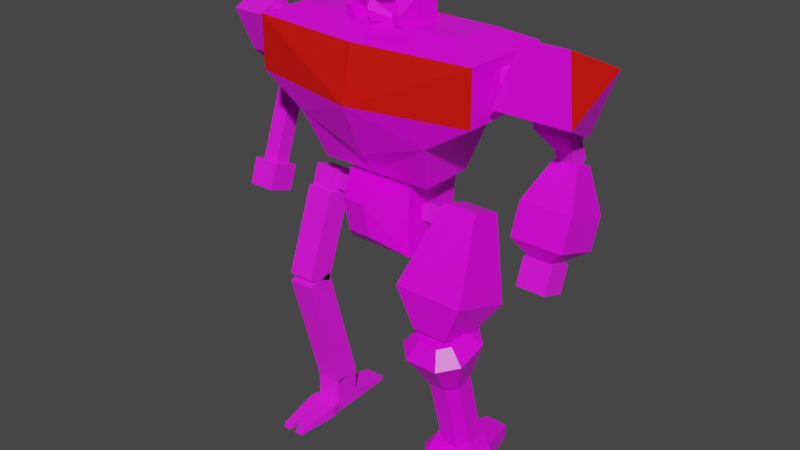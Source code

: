 # Source: mech2_shinra.blend  (saved by Blender 2.92.15; exported with 4.5.12 LTS)
import bpy
from mathutils import Matrix  # noqa: F401  (used for matrix-valued properties, if any)

bpy.ops.wm.read_factory_settings(use_empty=True)
scene = bpy.context.scene
scene.name = 'Scene'

# ---- collections
col_shinra = bpy.data.collections.new('Shinra'); scene.collection.children.link(col_shinra)
col_frame = bpy.data.collections.new('Frame'); scene.collection.children.link(col_frame)

# ---- images (referenced by path relative to the original .blend; pixels are not part of the script)
import os
ASSET_DIR = os.environ.get("B2B_ASSET_DIR", "")  # directory of the original .blend (textures are referenced by path, not embedded)
HERE = os.path.dirname(os.path.abspath(__file__))  # packed textures are extracted next to this script under _unpacked/

def load_image(name, relpath, width, height, colorspace="sRGB"):
    """Load a texture the original file referenced (path relative to the .blend, or extracted next to this script)."""
    p = next((c for c in (os.path.join(HERE, relpath), os.path.join(ASSET_DIR, relpath)) if relpath and os.path.exists(c)), "")
    if p:
        img = bpy.data.images.load(p, check_existing=True)
        img.name = name
    else:  # same state as the original file: an image datablock whose file is absent (Cycles renders it pink)
        img = bpy.data.images.new(name, width, height)
        img.source = "FILE"
        img.filepath = "//" + (relpath or name)
    img.colorspace_settings.name = colorspace
    return img
img_palette4_gradient_png = load_image('palette4_gradient.png', 'palette4_gradient.png', 1024, 1024, 'sRGB')
img_robotic_jpg = load_image('robotic.jpg', 'robotic.jpg', 1024, 1024, 'sRGB')

# ---- materials (node trees are filled in below, after node groups)
mat_mat_armlow = bpy.data.materials.new('mat_armlow')
mat_mat_armlow.alpha_threshold = 0.0
mat_mat_armlow.use_backface_culling = True
mat_mat_armlow.use_transparent_shadow = False
mat_mat_armlow.line_color = (0.0, 0.0, 0.0, 1.0)
mat_mat_armup = bpy.data.materials.new('mat_armup')
mat_mat_armup.alpha_threshold = 0.0
mat_mat_armup.use_backface_culling = True
mat_mat_armup.use_transparent_shadow = False
mat_mat_armup.line_color = (0.0, 0.0, 0.0, 1.0)
mat_teamcolor = bpy.data.materials.new('TeamColor')
mat_teamcolor.use_backface_culling = True
mat_teamcolor.use_transparent_shadow = False
mat_mat_foot = bpy.data.materials.new('mat_foot')
mat_mat_foot.alpha_threshold = 0.0
mat_mat_foot.use_backface_culling = True
mat_mat_foot.use_transparent_shadow = False
mat_mat_foot.line_color = (0.0, 0.0, 0.0, 1.0)
mat_mat_leglow = bpy.data.materials.new('mat_leglow')
mat_mat_leglow.alpha_threshold = 0.0
mat_mat_leglow.use_backface_culling = True
mat_mat_leglow.use_transparent_shadow = False
mat_mat_leglow.line_color = (0.0, 0.0, 0.0, 1.0)
mat_mat_legup = bpy.data.materials.new('mat_legup')
mat_mat_legup.alpha_threshold = 0.0
mat_mat_legup.use_backface_culling = True
mat_mat_legup.use_transparent_shadow = False
mat_mat_legup.line_color = (0.0, 0.0, 0.0, 1.0)
mat_mat_hip = bpy.data.materials.new('mat_hip')
mat_mat_hip.alpha_threshold = 0.0
mat_mat_hip.use_backface_culling = True
mat_mat_hip.use_transparent_shadow = False
mat_mat_hip.line_color = (0.0, 0.0, 0.0, 1.0)
mat_mat_torso = bpy.data.materials.new('mat_torso')
mat_mat_torso.alpha_threshold = 0.0
mat_mat_torso.use_backface_culling = True
mat_mat_torso.use_transparent_shadow = False
mat_mat_torso.line_color = (0.0, 0.0, 0.0, 1.0)
mat_mech_frame = bpy.data.materials.new('mech_frame')
mat_mech_frame.alpha_threshold = 0.0
mat_mech_frame.use_transparent_shadow = False
mat_mech_frame.line_color = (0.0, 0.0, 0.0, 1.0)

# ---- material node trees
mat_mat_armlow.use_nodes = True; mat_mat_armlow.node_tree.nodes.clear()
_N = mat_mat_armlow.node_tree.nodes; _L = mat_mat_armlow.node_tree.links
n0 = _N.new('ShaderNodeOutputMaterial'); n0.name = 'Material Output'; n0.location = (300, 300)
n1 = _N.new('ShaderNodeBsdfPrincipled'); n1.name = 'Principled BSDF'; n1.location = (10, 300)
n1.distribution = 'GGX'
n1.subsurface_method = 'BURLEY'
n1.inputs[2].default_value = 0.4
n1.inputs[3].default_value = 1.45
n1.inputs[27].default_value = (0.0, 0.0, 0.0, 1.0)
n1.inputs[28].default_value = 1.0
n2 = _N.new('ShaderNodeTexImage'); n2.name = 'Image Texture.001'; n2.location = (-254, 300)
n2.image = img_palette4_gradient_png
n2.interpolation = 'Closest'
_L.new(n1.outputs[0], n0.inputs[0])
_L.new(n2.outputs[0], n1.inputs[0])
n0.is_active_output = True
mat_mat_armup.use_nodes = True; mat_mat_armup.node_tree.nodes.clear()
_N = mat_mat_armup.node_tree.nodes; _L = mat_mat_armup.node_tree.links
n0 = _N.new('ShaderNodeOutputMaterial'); n0.name = 'Material Output'; n0.location = (300, 300)
n1 = _N.new('ShaderNodeBsdfPrincipled'); n1.name = 'Principled BSDF'; n1.location = (10, 300)
n1.distribution = 'GGX'
n1.subsurface_method = 'BURLEY'
n1.inputs[2].default_value = 0.4
n1.inputs[3].default_value = 1.45
n1.inputs[27].default_value = (0.0, 0.0, 0.0, 1.0)
n1.inputs[28].default_value = 1.0
n2 = _N.new('ShaderNodeTexImage'); n2.name = 'Image Texture.001'; n2.location = (-254, 300)
n2.image = img_palette4_gradient_png
n2.interpolation = 'Closest'
_L.new(n1.outputs[0], n0.inputs[0])
_L.new(n2.outputs[0], n1.inputs[0])
n0.is_active_output = True
mat_teamcolor.use_nodes = True; mat_teamcolor.node_tree.nodes.clear()
_N = mat_teamcolor.node_tree.nodes; _L = mat_teamcolor.node_tree.links
n0 = _N.new('ShaderNodeBsdfPrincipled'); n0.name = 'Principled BSDF'; n0.location = (10, 300)
n0.distribution = 'GGX'
n0.subsurface_method = 'BURLEY'
n0.inputs[0].default_value = (0.8, 0.004458, 0.0, 1.0)
n0.inputs[3].default_value = 1.45
n0.inputs[27].default_value = (0.0, 0.0, 0.0, 1.0)
n0.inputs[28].default_value = 1.0
n1 = _N.new('ShaderNodeOutputMaterial'); n1.name = 'Material Output'; n1.location = (300, 300)
_L.new(n0.outputs[0], n1.inputs[0])
n1.is_active_output = True
mat_mat_foot.use_nodes = True; mat_mat_foot.node_tree.nodes.clear()
_N = mat_mat_foot.node_tree.nodes; _L = mat_mat_foot.node_tree.links
n0 = _N.new('ShaderNodeOutputMaterial'); n0.name = 'Material Output'; n0.location = (300, 300)
n1 = _N.new('ShaderNodeBsdfPrincipled'); n1.name = 'Principled BSDF'; n1.location = (10, 300)
n1.distribution = 'GGX'
n1.subsurface_method = 'BURLEY'
n1.inputs[2].default_value = 0.4
n1.inputs[3].default_value = 1.45
n1.inputs[27].default_value = (0.0, 0.0, 0.0, 1.0)
n1.inputs[28].default_value = 1.0
n2 = _N.new('ShaderNodeTexImage'); n2.name = 'Image Texture.001'; n2.location = (-254, 300)
n2.image = img_palette4_gradient_png
n2.interpolation = 'Closest'
_L.new(n1.outputs[0], n0.inputs[0])
_L.new(n2.outputs[0], n1.inputs[0])
n0.is_active_output = True
mat_mat_leglow.use_nodes = True; mat_mat_leglow.node_tree.nodes.clear()
_N = mat_mat_leglow.node_tree.nodes; _L = mat_mat_leglow.node_tree.links
n0 = _N.new('ShaderNodeOutputMaterial'); n0.name = 'Material Output'; n0.location = (300, 300)
n1 = _N.new('ShaderNodeBsdfPrincipled'); n1.name = 'Principled BSDF'; n1.location = (10, 300)
n1.distribution = 'GGX'
n1.subsurface_method = 'BURLEY'
n1.inputs[2].default_value = 0.4
n1.inputs[3].default_value = 1.45
n1.inputs[27].default_value = (0.0, 0.0, 0.0, 1.0)
n1.inputs[28].default_value = 1.0
n2 = _N.new('ShaderNodeTexImage'); n2.name = 'Image Texture.001'; n2.location = (-254, 300)
n2.image = img_palette4_gradient_png
n2.interpolation = 'Closest'
_L.new(n1.outputs[0], n0.inputs[0])
_L.new(n2.outputs[0], n1.inputs[0])
n0.is_active_output = True
mat_mat_legup.use_nodes = True; mat_mat_legup.node_tree.nodes.clear()
_N = mat_mat_legup.node_tree.nodes; _L = mat_mat_legup.node_tree.links
n0 = _N.new('ShaderNodeOutputMaterial'); n0.name = 'Material Output'; n0.location = (300, 300)
n1 = _N.new('ShaderNodeBsdfPrincipled'); n1.name = 'Principled BSDF'; n1.location = (10, 300)
n1.distribution = 'GGX'
n1.subsurface_method = 'BURLEY'
n1.inputs[2].default_value = 0.4
n1.inputs[3].default_value = 1.45
n1.inputs[27].default_value = (0.0, 0.0, 0.0, 1.0)
n1.inputs[28].default_value = 1.0
n2 = _N.new('ShaderNodeTexImage'); n2.name = 'Image Texture.001'; n2.location = (-254, 300)
n2.image = img_palette4_gradient_png
n2.interpolation = 'Closest'
_L.new(n1.outputs[0], n0.inputs[0])
_L.new(n2.outputs[0], n1.inputs[0])
n0.is_active_output = True
mat_mat_hip.use_nodes = True; mat_mat_hip.node_tree.nodes.clear()
_N = mat_mat_hip.node_tree.nodes; _L = mat_mat_hip.node_tree.links
n0 = _N.new('ShaderNodeOutputMaterial'); n0.name = 'Material Output'; n0.location = (300, 300)
n1 = _N.new('ShaderNodeBsdfPrincipled'); n1.name = 'Principled BSDF'; n1.location = (10, 300)
n1.distribution = 'GGX'
n1.subsurface_method = 'BURLEY'
n1.inputs[2].default_value = 0.4
n1.inputs[3].default_value = 1.45
n1.inputs[27].default_value = (0.0, 0.0, 0.0, 1.0)
n1.inputs[28].default_value = 1.0
n2 = _N.new('ShaderNodeTexImage'); n2.name = 'Image Texture.001'; n2.location = (-254, 300)
n2.image = img_palette4_gradient_png
n2.interpolation = 'Closest'
_L.new(n1.outputs[0], n0.inputs[0])
_L.new(n2.outputs[0], n1.inputs[0])
n0.is_active_output = True
mat_mat_torso.use_nodes = True; mat_mat_torso.node_tree.nodes.clear()
_N = mat_mat_torso.node_tree.nodes; _L = mat_mat_torso.node_tree.links
n0 = _N.new('ShaderNodeOutputMaterial'); n0.name = 'Material Output'; n0.location = (300, 300)
n1 = _N.new('ShaderNodeBsdfPrincipled'); n1.name = 'Principled BSDF'; n1.location = (10, 300)
n1.distribution = 'GGX'
n1.subsurface_method = 'BURLEY'
n1.inputs[2].default_value = 0.4
n1.inputs[3].default_value = 1.45
n1.inputs[27].default_value = (0.0, 0.0, 0.0, 1.0)
n1.inputs[28].default_value = 1.0
n2 = _N.new('ShaderNodeTexImage'); n2.name = 'Image Texture.001'; n2.location = (-254, 300)
n2.image = img_palette4_gradient_png
n2.interpolation = 'Closest'
_L.new(n1.outputs[0], n0.inputs[0])
_L.new(n2.outputs[0], n1.inputs[0])
n0.is_active_output = True
mat_mech_frame.use_nodes = True; mat_mech_frame.node_tree.nodes.clear()
_N = mat_mech_frame.node_tree.nodes; _L = mat_mech_frame.node_tree.links
n0 = _N.new('ShaderNodeOutputMaterial'); n0.name = 'Material Output'; n0.location = (300, 300)
n1 = _N.new('ShaderNodeBsdfPrincipled'); n1.name = 'Principled BSDF'; n1.location = (10, 300)
n1.distribution = 'GGX'
n1.subsurface_method = 'BURLEY'
n1.inputs[2].default_value = 1.0
n1.inputs[3].default_value = 1.45
n1.inputs[27].default_value = (0.0, 0.0, 0.0, 1.0)
n1.inputs[28].default_value = 1.0
n2 = _N.new('ShaderNodeTexImage'); n2.name = 'Image Texture'; n2.location = (-352, 270)
n2.image = img_robotic_jpg
_L.new(n1.outputs[0], n0.inputs[0])
_L.new(n2.outputs[0], n1.inputs[0])
n0.is_active_output = True

# ---- world
world_world = bpy.data.worlds.new('World'); scene.world = world_world
world_world.use_nodes = True; world_world.node_tree.nodes.clear()
_N = world_world.node_tree.nodes; _L = world_world.node_tree.links
n0 = _N.new('ShaderNodeOutputWorld'); n0.name = 'World Output'; n0.location = (300, 300)
n1 = _N.new('ShaderNodeBackground'); n1.name = 'Background'; n1.location = (10, 300)
n1.inputs[0].default_value = (0.05088, 0.05088, 0.05088, 1.0)
_L.new(n1.outputs[0], n0.inputs[0])
n0.is_active_output = True
world_world.color = (0.05088, 0.05088, 0.05088)
world_world.use_sun_shadow = False
world_world.sun_shadow_jitter_overblur = 0.0

# ---- meshes
me_cube_007 = bpy.data.meshes.new('Cube.007')
me_cube_007.from_pydata([(-0.04936, -0.1733, -0.3283), (-0.1074, -0.2065, -0.2616), (-0.04937, -0.0802, -0.3606), (-0.1075, -0.0004603, -0.3331), (0.05162, -0.1732, -0.3282), (0.1109, -0.2065, -0.2614), (0.05161, -0.08017, -0.3605), (0.1109, -0.000394, -0.3329), (-0.1072, -0.1562, -0.1307), (-0.1073, 0.04988, -0.2022), (0.1111, -0.1561, -0.1304), (0.1111, 0.04995, -0.2019), (-0.04744, -0.04186, 0.007635), (-0.04745, 0.04727, -0.02329), (0.05072, -0.04183, 0.007748), (0.05071, 0.0473, -0.02318)], [], [(0, 1, 3, 2), (2, 3, 7, 6), (6, 7, 5, 4), (4, 5, 1, 0), (2, 6, 4, 0), (5, 7, 11, 10), (9, 8, 12, 13), (3, 1, 8, 9), (1, 5, 10, 8), (7, 3, 9, 11), (15, 13, 12, 14), (8, 10, 14, 12), (11, 9, 13, 15), (10, 11, 15, 14)])
_uv = me_cube_007.uv_layers.new(name='UVMap')
_uv.uv.foreach_set('vector', [0.6387, 0.4958, 0.5705, 0.4028, 0.8366, 0.394, 0.7588, 0.4918, 0.203, 0.1278, 0.2741, 0.2306, 0.0076, 0.2313, 0.07978, 0.1281, 0.4777, 0.01158, 0.5553, 0.1107, 0.2893, 0.1019, 0.3575, 0.0076, 0.7648, 0.5113, 0.837, 0.6025, 0.5705, 0.6018, 0.6416, 0.511, 0.203, 0.1278, 0.07978, 0.1281, 0.07945, 0.00792, 0.2027, 0.0076, 0.2893, 0.1019, 0.5553, 0.1107, 0.5553, 0.2818, 0.2893, 0.273, 0.8366, 0.2228, 0.5705, 0.2316, 0.6397, 0.01141, 0.7548, 0.0076, 0.8366, 0.394, 0.5705, 0.4028, 0.5705, 0.2316, 0.8366, 0.2228, 0.5705, 0.6018, 0.837, 0.6025, 0.837, 0.7737, 0.5705, 0.773, 0.0076, 0.2313, 0.2741, 0.2306, 0.2741, 0.4018, 0.0076, 0.4025, 0.08164, 0.6205, 0.2014, 0.6202, 0.2017, 0.7353, 0.08191, 0.7356, 0.5705, 0.773, 0.837, 0.7737, 0.763, 0.9924, 0.6432, 0.9921, 0.0076, 0.4025, 0.2741, 0.4018, 0.2014, 0.6202, 0.08164, 0.6205, 0.2893, 0.273, 0.5553, 0.2818, 0.4736, 0.4971, 0.3585, 0.4933])
me_cube_007.materials.append(mat_mat_armlow)
me_cube_007.use_remesh_fix_poles = True
me_cube_007.use_remesh_preserve_attributes = False
me_cube_007.use_mirror_vertex_groups = False
me_cube_007.update()
me_cube_008 = bpy.data.meshes.new('Cube.008')
me_cube_008.from_pydata([(-0.09704, 0.08905, -0.1925), (-0.1599, -0.1381, -0.08166), (-0.1598, 0.1511, 0.05545), (0.095, 0.08846, -0.1911), (0.1602, -0.1391, -0.07941), (0.1603, 0.1501, 0.0577), (-0.09461, -0.07642, 0.1672), (0.09743, -0.07701, 0.1685)], [], [(0, 1, 2), (0, 2, 5, 3), (3, 5, 4), (3, 4, 1, 0), (1, 4, 7, 6), (5, 2, 6, 7), (4, 5, 7), (2, 1, 6)])
me_cube_008.polygons.foreach_set('material_index', [0, 0, 0, 0, 0, 0, 1, 0])
_uv = me_cube_008.uv_layers.new(name='UVMap')
_uv.uv.foreach_set('vector', [0.9912, 0.4271, 0.6722, 0.3437, 0.9912, 0.09383, 0.008772, 0.08628, 0.3329, 0.008772, 0.3329, 0.4141, 0.008772, 0.3295, 0.6709, 0.8629, 0.6722, 0.528, 0.9912, 0.7779, 0.008772, 0.5161, 0.3293, 0.4316, 0.3293, 0.8369, 0.008772, 0.7593, 0.3293, 0.8369, 0.3293, 0.4316, 0.6534, 0.5091, 0.6534, 0.7523, 0.3329, 0.4141, 0.3329, 0.008772, 0.6534, 0.09321, 0.6534, 0.3364, 0.9912, 0.7779, 0.6722, 0.528, 0.9912, 0.4446, 0.9912, 0.09383, 0.6722, 0.3437, 0.6709, 0.008772])
me_cube_008.materials.append(mat_mat_armup)
me_cube_008.materials.append(mat_teamcolor)
me_cube_008.use_remesh_fix_poles = True
me_cube_008.use_remesh_preserve_attributes = False
me_cube_008.use_mirror_vertex_groups = False
me_cube_008.update()
me_cube_009 = bpy.data.meshes.new('Cube.009')
me_cube_009.from_pydata([(0.05069, 0.27, -0.1113), (0.05069, 0.27, -0.1747), (0.1007, 0.06573, -0.07465), (0.1007, 0.06573, -0.1747), (-0.04931, 0.27, -0.1113), (-0.04931, 0.27, -0.1747), (-0.09931, 0.06573, -0.07465), (-0.09931, 0.06573, -0.1747), (0.1007, -0.06427, -0.07465), (0.1007, -0.06427, -0.1747), (-0.09931, -0.06427, -0.07465), (-0.09931, -0.06427, -0.1747), (0.05069, -0.3243, -0.1113), (0.05069, -0.3243, -0.1747), (-0.04931, -0.3243, -0.1113), (-0.04931, -0.3243, -0.1747), (0.1507, 0.04623, -0.1113), (0.1507, 0.04623, -0.1747), (0.1507, -0.04477, -0.1113), (0.1507, -0.04477, -0.1747), (-0.1493, 0.04623, -0.1113), (-0.1493, 0.04623, -0.1747), (-0.1493, -0.04477, -0.1113), (-0.1493, -0.04477, -0.1747), (0.07569, 0.0667, -0.01465), (-0.07431, 0.0667, -0.01465), (0.07569, -0.05147, -0.01465), (-0.07431, -0.05147, -0.01465)], [], [(5, 1, 3, 7), (5, 4, 0, 1), (7, 6, 4, 5), (6, 7, 21, 20), (0, 4, 6, 2), (1, 0, 2, 3), (9, 8, 12, 13), (6, 10, 27, 25), (7, 3, 9, 11), (9, 3, 17, 19), (13, 12, 14, 15), (11, 9, 13, 15), (10, 11, 15, 14), (8, 10, 14, 12), (17, 16, 18, 19), (8, 9, 19, 18), (2, 8, 18, 16), (3, 2, 16, 17), (20, 21, 23, 22), (10, 6, 20, 22), (7, 11, 23, 21), (11, 10, 22, 23), (24, 25, 27, 26), (2, 6, 25, 24), (8, 2, 24, 26), (10, 8, 26, 27)])
_uv = me_cube_009.uv_layers.new(name='UVMap')
_uv.uv.foreach_set('vector', [0.2441, 0.7066, 0.1267, 0.7066, 0.06809, 0.467, 0.3027, 0.467, 0.4389, 0.9906, 0.4389, 0.9163, 0.5562, 0.9163, 0.5562, 0.9906, 0.7511, 0.2562, 0.6337, 0.2562, 0.6768, 0.009433, 0.7511, 0.009433, 0.6337, 0.2562, 0.7511, 0.2562, 0.7511, 0.3191, 0.6768, 0.3191, 0.5562, 0.9163, 0.4389, 0.9163, 0.3802, 0.6728, 0.6149, 0.6728, 0.7699, 0.009433, 0.8442, 0.009433, 0.8872, 0.2562, 0.7699, 0.2562, 0.7699, 0.4888, 0.8872, 0.4888, 0.8442, 0.7994, 0.7699, 0.7994, 0.25, 0.878, 0.25, 0.7255, 0.3263, 0.7405, 0.3263, 0.8791, 0.3027, 0.467, 0.06809, 0.467, 0.06809, 0.3145, 0.3027, 0.3145, 0.06809, 0.3145, 0.06809, 0.467, 0.009433, 0.4441, 0.009433, 0.3373, 0.5562, 0.009433, 0.5562, 0.08373, 0.4389, 0.08373, 0.4389, 0.009433, 0.3027, 0.3145, 0.06809, 0.3145, 0.1267, 0.009433, 0.2441, 0.009433, 0.6337, 0.4888, 0.7511, 0.4888, 0.7511, 0.7994, 0.6768, 0.7994, 0.6149, 0.3918, 0.3802, 0.3918, 0.4389, 0.08373, 0.5562, 0.08373, 0.7699, 0.3191, 0.8442, 0.3191, 0.8442, 0.4259, 0.7699, 0.4259, 0.8872, 0.4888, 0.7699, 0.4888, 0.7699, 0.4259, 0.8442, 0.4259, 0.08569, 0.878, 0.08569, 0.7255, 0.1584, 0.7484, 0.1584, 0.8551, 0.7699, 0.2562, 0.8872, 0.2562, 0.8442, 0.3191, 0.7699, 0.3191, 0.6768, 0.3191, 0.7511, 0.3191, 0.7511, 0.4259, 0.6768, 0.4259, 0.25, 0.7255, 0.25, 0.878, 0.1773, 0.8551, 0.1773, 0.7484, 0.3027, 0.467, 0.3027, 0.3145, 0.3614, 0.3373, 0.3614, 0.4441, 0.7511, 0.4888, 0.6337, 0.4888, 0.6768, 0.4259, 0.7511, 0.4259, 0.5856, 0.6024, 0.4096, 0.6024, 0.4096, 0.4638, 0.5856, 0.4638, 0.6149, 0.6728, 0.3802, 0.6728, 0.4096, 0.6024, 0.5856, 0.6024, 0.08569, 0.7255, 0.08569, 0.878, 0.009433, 0.8791, 0.009433, 0.7405, 0.3802, 0.3918, 0.6149, 0.3918, 0.5856, 0.4638, 0.4096, 0.4638])
me_cube_009.materials.append(mat_mat_foot)
me_cube_009.use_remesh_fix_poles = True
me_cube_009.use_remesh_preserve_attributes = False
me_cube_009.use_mirror_vertex_groups = False
me_cube_009.update()
me_plane_001 = bpy.data.meshes.new('Plane.001')
me_plane_001.from_pydata([(-0.07631, 0.02224, -0.2422), (0.03919, -0.01495, -0.2521), (-0.03781, 0.1338, -0.2123), (0.07769, 0.09662, -0.2222), (-0.07631, 0.09662, -0.2222), (-0.03781, -0.01495, -0.2521), (0.07769, 0.02224, -0.2422), (0.03919, 0.1338, -0.2123), (-0.07631, 0.1119, -0.5767), (0.03919, 0.0747, -0.5867), (-0.03781, 0.2234, -0.5468), (0.07769, 0.1863, -0.5568), (-0.07631, 0.1863, -0.5568), (-0.03781, 0.0747, -0.5867), (0.07769, 0.1119, -0.5767), (0.03919, 0.2234, -0.5468), (-0.1423, -0.05669, -0.07511), (0.07219, -0.1258, -0.09361), (-0.07081, 0.1505, -0.01959), (0.1437, 0.08144, -0.03809), (-0.1423, 0.08144, -0.03809), (-0.07081, -0.1258, -0.09361), (0.1437, -0.05669, -0.07511), (0.07219, 0.1505, -0.01959), (-0.08511, -0.04491, -0.008565), (0.04359, -0.08635, -0.01967), (-0.04221, 0.0794, 0.02475), (0.08649, 0.03796, 0.01364), (-0.08511, 0.03796, 0.01364), (-0.04221, -0.08635, -0.01967), (0.08649, -0.04491, -0.008565), (0.04359, 0.0794, 0.02475)], [], [(3, 11, 15, 7), (6, 14, 11, 3), (3, 19, 22, 6), (4, 12, 8, 0), (13, 8, 12, 10, 15, 11, 14, 9), (0, 8, 13, 5), (7, 15, 10, 2), (5, 13, 9, 1), (1, 9, 14, 6), (2, 10, 12, 4), (16, 24, 28, 20), (0, 16, 20, 4), (7, 23, 19, 3), (5, 21, 16, 0), (2, 18, 23, 7), (1, 17, 21, 5), (6, 22, 17, 1), (4, 20, 18, 2), (29, 25, 30, 27, 31, 26, 28, 24), (23, 31, 27, 19), (21, 29, 24, 16), (18, 26, 31, 23), (17, 25, 29, 21), (22, 30, 25, 17), (20, 28, 26, 18), (19, 27, 30, 22)])
_uv = me_plane_001.uv_layers.new(name='UVMap')
_uv.uv.foreach_set('vector', [0.2491, 0.9233, 0.543, 0.9233, 0.543, 0.9695, 0.2491, 0.9695, 0.2459, 0.1815, 0.5398, 0.1815, 0.5398, 0.2468, 0.2459, 0.2468, 0.2459, 0.2468, 0.08181, 0.2748, 0.08181, 0.1535, 0.2459, 0.1815, 0.2459, 0.3243, 0.5398, 0.3243, 0.5398, 0.3896, 0.2459, 0.3896, 0.6919, 0.2179, 0.6592, 0.2505, 0.5939, 0.2505, 0.5612, 0.2179, 0.5612, 0.1526, 0.5939, 0.1199, 0.6592, 0.1199, 0.6919, 0.1526, 0.2491, 0.6016, 0.543, 0.6016, 0.543, 0.6478, 0.2491, 0.6478, 0.2459, 0.467, 0.5398, 0.467, 0.5398, 0.5323, 0.2459, 0.5323, 0.2459, 0.03872, 0.5398, 0.03872, 0.5398, 0.104, 0.2459, 0.104, 0.3046, 0.8622, 0.01072, 0.8622, 0.01072, 0.8161, 0.3046, 0.8161, 0.3046, 0.755, 0.01072, 0.755, 0.01072, 0.7088, 0.3046, 0.7088, 0.08181, 0.4176, 0.01072, 0.3933, 0.01072, 0.3205, 0.08181, 0.2963, 0.2459, 0.3896, 0.08181, 0.4176, 0.08181, 0.2963, 0.2459, 0.3243, 0.2491, 0.9695, 0.08385, 0.9893, 0.08385, 0.9035, 0.2491, 0.9233, 0.2491, 0.6478, 0.08385, 0.6676, 0.08385, 0.5818, 0.2491, 0.6016, 0.2459, 0.5323, 0.08181, 0.5603, 0.08181, 0.439, 0.2459, 0.467, 0.2459, 0.104, 0.08181, 0.132, 0.08181, 0.01072, 0.2459, 0.03872, 0.3046, 0.8161, 0.4699, 0.7963, 0.4699, 0.882, 0.3046, 0.8622, 0.3046, 0.7088, 0.4699, 0.689, 0.4699, 0.7748, 0.3046, 0.755, 0.5976, 0.272, 0.6704, 0.272, 0.7068, 0.3084, 0.7068, 0.3812, 0.6704, 0.4176, 0.5976, 0.4176, 0.5612, 0.3812, 0.5612, 0.3084, 0.08385, 0.9893, 0.01072, 0.9721, 0.01072, 0.9206, 0.08385, 0.9035, 0.08385, 0.6676, 0.01072, 0.6504, 0.01072, 0.5989, 0.08385, 0.5818, 0.08181, 0.5603, 0.01072, 0.5361, 0.01072, 0.4633, 0.08181, 0.439, 0.08181, 0.132, 0.01072, 0.1078, 0.01072, 0.03499, 0.08181, 0.01072, 0.4699, 0.7963, 0.543, 0.8134, 0.543, 0.8649, 0.4699, 0.882, 0.4699, 0.689, 0.543, 0.7062, 0.543, 0.7577, 0.4699, 0.7748, 0.08181, 0.2748, 0.01072, 0.2505, 0.01072, 0.1778, 0.08181, 0.1535])
me_plane_001.materials.append(mat_mat_leglow)
me_plane_001.use_remesh_fix_poles = True
me_plane_001.use_remesh_preserve_attributes = False
me_plane_001.use_mirror_vertex_groups = False
me_plane_001.update()
me_cube_010 = bpy.data.meshes.new('Cube.010')
me_cube_010.from_pydata([(0.07569, 0.09415, 0.04394), (0.07569, -0.0468, 0.09525), (-0.07431, 0.09415, 0.04394), (-0.07431, -0.0468, 0.09525), (-0.1493, -0.2374, -0.2092), (-0.1493, 0.04449, -0.3118), (0.1507, -0.2374, -0.2092), (0.1507, 0.04449, -0.3118), (0.07569, -0.08028, -0.4353), (0.07569, -0.2212, -0.384), (-0.07431, -0.08028, -0.4353), (-0.07431, -0.2212, -0.384)], [], [(5, 4, 3, 2), (7, 5, 2, 0), (6, 7, 0, 1), (4, 6, 1, 3), (10, 5, 7, 8), (0, 2, 3, 1), (11, 4, 5, 10), (10, 8, 9, 11), (9, 6, 4, 11), (8, 7, 6, 9)])
_uv = me_cube_010.uv_layers.new(name='UVMap')
_uv.uv.foreach_set('vector', [0.3332, 0.5823, 0.3332, 0.8541, 0.007712, 0.7862, 0.007712, 0.6502, 0.4691, 0.007712, 0.4691, 0.2796, 0.1436, 0.2116, 0.1436, 0.07568, 0.8332, 0.295, 0.8332, 0.5668, 0.5077, 0.4989, 0.5077, 0.363, 0.3332, 0.295, 0.3332, 0.5668, 0.007712, 0.4989, 0.007712, 0.363, 0.6282, 0.2116, 0.4691, 0.2796, 0.4691, 0.007712, 0.6282, 0.07568, 0.1436, 0.07568, 0.1436, 0.2116, 0.007712, 0.2116, 0.007712, 0.07568, 0.4923, 0.7862, 0.3332, 0.8541, 0.3332, 0.5823, 0.4923, 0.6502, 0.6282, 0.2116, 0.6282, 0.07568, 0.7641, 0.07568, 0.7641, 0.2116, 0.4923, 0.4989, 0.3332, 0.5668, 0.3332, 0.295, 0.4923, 0.363, 0.9923, 0.4989, 0.8332, 0.5668, 0.8332, 0.295, 0.9923, 0.363])
me_cube_010.materials.append(mat_mat_legup)
me_cube_010.use_remesh_fix_poles = True
me_cube_010.use_remesh_preserve_attributes = False
me_cube_010.use_mirror_vertex_groups = False
me_cube_010.update()
me_mech_002 = bpy.data.meshes.new('Mech.002')
me_mech_002.from_pydata([(0.5, 0.6667, 0.4492), (0.5167, 0.5, -0.5508), (0.5, -0.3333, 0.4492), (0.5, -0.3333, -0.5508), (0.3167, 0.7667, 0.2492), (0.325, 0.7, -0.1508), (0.1667, -0.8333, 0.2992), (0.1667, -0.7333, -0.2008), (-0.5, 0.6667, 0.4492), (-0.5167, 0.5, -0.5508), (-0.5, -0.3333, 0.4492), (-0.5, -0.3333, -0.5508), (-0.3167, 0.7667, 0.2492), (-0.325, 0.7, -0.1508), (-0.1667, -0.8333, 0.2992), (-0.1667, -0.7333, -0.2008)], [], [(8, 10, 2, 0), (1, 0, 2, 3), (3, 11, 9, 1), (7, 15, 11, 3), (5, 13, 12, 4), (4, 12, 8, 0), (15, 7, 6, 14), (0, 1, 5, 4), (10, 14, 6, 2), (3, 2, 6, 7), (9, 11, 10, 8), (8, 12, 13, 9), (11, 15, 14, 10), (9, 13, 5, 1)])
_uv = me_mech_002.uv_layers.new(name='UVMap')
_uv.uv.foreach_set('vector', [0.5037, 0.4959, 0.2578, 0.4959, 0.2578, 0.25, 0.5037, 0.25, 0.4628, 0.004029, 0.5037, 0.25, 0.2578, 0.25, 0.2578, 0.004063, 0.2528, 0.9877, 0.2578, 0.7419, 0.4628, 0.7419, 0.4576, 0.996, 0.1238, 0.9031, 0.1254, 0.8212, 0.2578, 0.7419, 0.2528, 0.9877, 0.6585, 0.293, 0.6585, 0.4529, 0.5587, 0.4508, 0.5587, 0.2951, 0.5587, 0.2951, 0.5587, 0.4508, 0.5037, 0.4959, 0.5037, 0.25, 0.004029, 0.4139, 0.004029, 0.332, 0.1294, 0.332, 0.1294, 0.4139, 0.5037, 0.25, 0.4628, 0.004029, 0.5351, 0.09931, 0.5519, 0.1976, 0.2578, 0.4959, 0.1294, 0.4139, 0.1294, 0.332, 0.2578, 0.25, 0.2578, 0.004063, 0.2578, 0.25, 0.1098, 0.214, 0.1297, 0.09016, 0.4628, 0.7419, 0.2578, 0.7419, 0.2578, 0.4959, 0.5037, 0.4959, 0.5037, 0.4959, 0.5519, 0.5483, 0.5351, 0.6466, 0.4628, 0.7419, 0.2578, 0.7419, 0.1297, 0.6558, 0.1098, 0.532, 0.2578, 0.4959, 0.4628, 0.7419, 0.5718, 0.7912, 0.5685, 0.9511, 0.4576, 0.996])
me_mech_002.materials.append(mat_mat_hip)
me_mech_002.use_remesh_preserve_volume = False
me_mech_002.use_remesh_preserve_attributes = False
me_mech_002.use_mirror_vertex_groups = False
me_mech_002.update()
me_cube_011 = bpy.data.meshes.new('Cube.011')
me_cube_011.from_pydata([(0.3, -0.2, 0.1901), (0.5, -0.2, 0.5401), (0.3, 0.2, 0.1901), (0.5, 0.2, 0.5401), (0.25, -0.12, -0.009904), (0.25, 0.12, -0.009904), (0.375, -0.1, 0.5901), (0.375, 0.1, 0.5901), (0.5, 0.2, 0.3151), (0.5, -0.2, 0.3151), (0.1512, -0.04785, 0.5884), (0.05123, -0.09804, 0.7885), (0.1512, -0.06804, 0.6885), (0.09243, -0.1228, 0.5876), (0.1512, 0.05215, 0.5884), (0.05123, 0.05215, 0.7884), (0.08081, -0.08807, 0.6885), (0.1512, 0.05215, 0.6884), (0.04623, 0.152, 0.6885), (0.04623, 0.152, 0.5885), (0.08081, -0.06789, 0.5884), (0.09482, -0.1332, 0.6294), (0.13, -0.1332, 0.6294), (0.02123, -0.169, 0.7385), (0.1276, -0.1228, 0.5876), (0.06123, -0.157, 0.6985), (-0.3, -0.2, 0.1901), (-0.5, -0.2, 0.5401), (-0.3, 0.2, 0.1901), (-0.5, 0.2, 0.5401), (0.0, 0.2, 0.0901), (0.0, 0.25, 0.5401), (0.0, -0.2, 0.0901), (0.0, -0.25, 0.5401), (-0.25, -0.12, -0.009904), (-0.25, 0.12, -0.009904), (0.0, 0.12, -0.009904), (0.0, -0.12, -0.009904), (-0.375, -0.1, 0.5901), (-0.375, 0.1, 0.5901), (0.0, 0.1, 0.5901), (0.0, -0.1, 0.5901), (-0.5, 0.2, 0.3151), (-0.5, -0.2, 0.3151), (0.0, -0.3, 0.3112), (-0.1512, -0.04785, 0.5884), (-0.05123, -0.09804, 0.7885), (-0.1512, -0.06804, 0.6885), (-0.09243, -0.1228, 0.5876), (-0.1512, 0.05215, 0.5884), (0.0, -0.1581, 0.6385), (-0.05123, 0.05215, 0.7884), (-0.08081, -0.08807, 0.6885), (-0.1512, 0.05215, 0.6884), (-0.04623, 0.152, 0.6885), (-0.04623, 0.152, 0.5885), (-0.08081, -0.06789, 0.5884), (-0.09482, -0.1332, 0.6294), (-0.13, -0.1332, 0.6294), (-0.02123, -0.169, 0.7385), (-0.1276, -0.1228, 0.5876), (-0.06123, -0.157, 0.6985), (0.0, -0.1381, 0.5885), (0.0, -0.1381, 0.6785)], [], [(30, 31, 3, 8, 2), (8, 3, 1, 9), (0, 32, 37, 4), (33, 1, 6, 41), (0, 9, 44, 32), (36, 5, 4, 37), (30, 2, 5, 36), (2, 0, 4, 5), (7, 40, 41, 6), (1, 3, 7, 6), (3, 31, 40, 7), (2, 8, 9, 0), (44, 9, 1, 33), (62, 20, 16, 63, 50), (13, 24, 22, 21), (16, 21, 22, 12), (10, 14, 17, 12), (12, 17, 15, 11), (15, 17, 18), (18, 17, 14, 19), (46, 11, 15, 51), (18, 54, 51, 15), (19, 55, 54, 18), (11, 23, 25, 12), (52, 61, 47), (12, 25, 16), (20, 13, 21, 16), (12, 22, 24, 10), (11, 46, 59, 23), (30, 28, 42, 29, 31), (42, 43, 27, 29), (26, 34, 37, 32), (33, 41, 38, 27), (26, 32, 44, 43), (36, 37, 34, 35), (30, 36, 35, 28), (28, 35, 34, 26), (39, 38, 41, 40), (27, 38, 39, 29), (29, 39, 40, 31), (28, 26, 43, 42), (44, 33, 27, 43), (62, 50, 63, 52, 56), (48, 57, 58, 60), (52, 47, 58, 57), (45, 47, 53, 49), (63, 16, 25), (47, 46, 51, 53), (51, 54, 53), (54, 55, 49, 53), (46, 47, 61, 59), (63, 25, 61), (61, 52, 63), (56, 52, 57, 48), (47, 45, 60, 58), (23, 59, 61, 25)])
me_cube_011.polygons.foreach_set('material_index', [0, 0, 0, 0, 0, 0, 0, 0, 0, 0, 1, 0, 1, 0, 0, 0, 0, 0, 0, 0, 1, 1, 1, 0, 0, 0, 0, 0, 1, 0, 0, 0, 0, 0, 0, 0, 0, 0, 0, 1, 0, 1, 0, 0, 0, 0, 0, 0, 0, 0, 0, 0, 0, 0, 0, 0])
_uv = me_cube_011.uv_layers.new(name='UVMap')
_uv.uv.foreach_set('vector', [0.7949, 0.2744, 0.5669, 0.2729, 0.552, 0.01514, 0.673, 0.01007, 0.7447, 0.1148, 0.4245, 0.7648, 0.3077, 0.7648, 0.3077, 0.5572, 0.4245, 0.5572, 0.1309, 0.1136, 0.07662, 0.2698, 0.01007, 0.2693, 0.01486, 0.1367, 0.3099, 0.2713, 0.324, 0.01533, 0.3853, 0.07942, 0.3878, 0.2718, 0.1309, 0.1136, 0.2035, 0.01034, 0.1949, 0.2705, 0.07662, 0.2698, 0.862, 0.2748, 0.8613, 0.1416, 0.9899, 0.1416, 0.9899, 0.2756, 0.7949, 0.2744, 0.7447, 0.1148, 0.8613, 0.1416, 0.862, 0.2748, 0.5469, 0.7648, 0.5469, 0.5572, 0.6539, 0.5987, 0.6539, 0.7233, 0.4904, 0.07992, 0.488, 0.2724, 0.3878, 0.2718, 0.3853, 0.07942, 0.3077, 0.5572, 0.3077, 0.7648, 0.2378, 0.7129, 0.2378, 0.6091, 0.552, 0.01514, 0.5669, 0.2729, 0.488, 0.2724, 0.4904, 0.07992, 0.5469, 0.7648, 0.4245, 0.7648, 0.4245, 0.5572, 0.5469, 0.5572, 0.1949, 0.2705, 0.2035, 0.01034, 0.324, 0.01533, 0.3099, 0.2713, 0.7611, 0.6795, 0.7475, 0.6256, 0.8001, 0.6193, 0.8092, 0.668, 0.7891, 0.6795, 0.7492, 0.5965, 0.747, 0.5784, 0.7691, 0.5744, 0.7713, 0.5926, 0.8105, 0.5951, 0.7713, 0.5926, 0.7691, 0.5744, 0.8128, 0.5572, 0.726, 0.603, 0.726, 0.6549, 0.6741, 0.6549, 0.6741, 0.5925, 0.8329, 0.8935, 0.8329, 0.8311, 0.9063, 0.8312, 0.9063, 0.9091, 0.9063, 0.8312, 0.8329, 0.8311, 0.8715, 0.7666, 0.6741, 0.7301, 0.6741, 0.6549, 0.726, 0.6549, 0.726, 0.7301, 0.3891, 0.7902, 0.3891, 0.8433, 0.3111, 0.8433, 0.3111, 0.7902, 0.2378, 0.8407, 0.2378, 0.7928, 0.3111, 0.7902, 0.3111, 0.8433, 0.726, 0.7301, 0.726, 0.7781, 0.6741, 0.7781, 0.6741, 0.7301, 0.9063, 0.9091, 0.8969, 0.9559, 0.8675, 0.9496, 0.8329, 0.8935, 0.5111, 0.8223, 0.476, 0.8355, 0.5183, 0.785, 0.5183, 0.9496, 0.476, 0.8991, 0.5111, 0.9123, 0.7475, 0.6256, 0.7492, 0.5965, 0.7713, 0.5926, 0.8001, 0.6193, 0.6741, 0.5925, 0.705, 0.5572, 0.7269, 0.5622, 0.726, 0.603, 0.3891, 0.8433, 0.3891, 0.7902, 0.4342, 0.8057, 0.4342, 0.8278, 0.7949, 0.2744, 0.7426, 0.4333, 0.6696, 0.5371, 0.5487, 0.5304, 0.5669, 0.2729, 0.01007, 0.7866, 0.2177, 0.7866, 0.2177, 0.9034, 0.01007, 0.9034, 0.1289, 0.4267, 0.01317, 0.402, 0.01007, 0.2693, 0.07662, 0.2698, 0.3099, 0.2713, 0.3878, 0.2718, 0.3828, 0.4641, 0.3208, 0.5274, 0.1289, 0.4267, 0.07662, 0.2698, 0.1949, 0.2705, 0.2002, 0.5308, 0.862, 0.2748, 0.9899, 0.2756, 0.9882, 0.4096, 0.8596, 0.408, 0.7949, 0.2744, 0.862, 0.2748, 0.8596, 0.408, 0.7426, 0.4333, 0.01007, 0.6642, 0.0516, 0.5572, 0.1762, 0.5572, 0.2177, 0.6642, 0.488, 0.4649, 0.3828, 0.4641, 0.3878, 0.2718, 0.488, 0.2724, 0.2177, 0.9034, 0.1658, 0.9733, 0.06198, 0.9733, 0.01007, 0.9034, 0.5487, 0.5304, 0.488, 0.4649, 0.488, 0.2724, 0.5669, 0.2729, 0.01007, 0.6642, 0.2177, 0.6642, 0.2177, 0.7866, 0.01007, 0.7866, 0.1949, 0.2705, 0.3099, 0.2713, 0.3208, 0.5274, 0.2002, 0.5308, 0.7611, 0.6795, 0.7891, 0.6795, 0.8092, 0.691, 0.8001, 0.7397, 0.7475, 0.7334, 0.7492, 0.7625, 0.7713, 0.7664, 0.7691, 0.7846, 0.747, 0.7806, 0.8105, 0.7639, 0.8128, 0.8018, 0.7691, 0.7846, 0.7713, 0.7664, 0.726, 0.9052, 0.6741, 0.9157, 0.6741, 0.8533, 0.726, 0.8533, 0.4903, 0.8673, 0.5111, 0.9123, 0.476, 0.8991, 0.8329, 0.6196, 0.9063, 0.6039, 0.9063, 0.6819, 0.8329, 0.6819, 0.9063, 0.6819, 0.8715, 0.7465, 0.8329, 0.6819, 0.6741, 0.7781, 0.726, 0.7781, 0.726, 0.8533, 0.6741, 0.8533, 0.9063, 0.6039, 0.8329, 0.6196, 0.8675, 0.5634, 0.8969, 0.5572, 0.4903, 0.8673, 0.476, 0.8991, 0.476, 0.8355, 0.476, 0.8355, 0.5111, 0.8223, 0.4903, 0.8673, 0.7475, 0.7334, 0.8001, 0.7397, 0.7713, 0.7664, 0.7492, 0.7625, 0.6741, 0.9157, 0.726, 0.9052, 0.7269, 0.946, 0.705, 0.951, 0.4342, 0.8278, 0.4342, 0.8057, 0.4558, 0.785, 0.4558, 0.8485])
me_cube_011.materials.append(mat_mat_torso)
me_cube_011.materials.append(mat_teamcolor)
me_cube_011.use_remesh_fix_poles = True
me_cube_011.use_remesh_preserve_attributes = False
me_cube_011.use_mirror_vertex_groups = False
me_cube_011.update()
me_frame = bpy.data.meshes.new('Frame')
me_frame.from_pydata([(0.6617, 0.05456, 1.09), (0.6617, -0.01474, 1.115), (0.7355, 0.05456, 1.09), (0.7355, -0.01474, 1.115), (0.6375, 0.03753, 0.9723), (0.6375, -0.07735, 1.014), (0.7597, 0.03753, 0.9723), (0.7597, -0.07735, 1.014), (0.6258, -0.0352, 1.679), (0.6258, 0.09671, 1.74), (0.7714, -0.0352, 1.679), (0.7714, 0.09671, 1.74), (0.6258, 0.001707, 1.6), (0.6258, 0.1336, 1.661), (0.7714, 0.001707, 1.6), (0.7714, 0.1336, 1.661), (0.6622, 0.08389, 1.51), (0.6622, 0.1498, 1.54), (0.735, 0.08389, 1.51), (0.735, 0.1498, 1.54), (0.735, 0.1868, 1.461), (0.735, 0.1208, 1.43), (0.6622, 0.1868, 1.461), (0.6622, 0.1208, 1.43), (0.3008, 0.02329, 1.164), (0.3008, 0.02329, 1.106), (0.3008, -0.02329, 1.164), (0.3008, -0.02329, 1.106), (0.04851, 0.03881, 1.184), (0.04851, 0.03881, 1.087), (0.04851, -0.03881, 1.184), (0.04851, -0.03881, 1.087), (0.04851, -0.02329, 1.106), (0.04851, -0.02329, 1.164), (0.04851, 0.02329, 1.106), (0.04851, 0.02329, 1.164), (0.6307, -0.02911, 1.747), (0.6307, -0.02911, 1.805), (0.6307, 0.02911, 1.747), (0.6307, 0.02911, 1.805), (0.3008, -0.06218, 1.106), (0.3008, -0.029, 1.197), (0.3008, 0.029, 1.073), (0.3008, 0.06218, 1.164), (0.3978, -0.06218, 1.106), (0.3978, -0.029, 1.197), (0.3978, 0.029, 1.073), (0.3978, 0.06218, 1.164), (0.2911, -0.0713, 1.11), (0.2911, 0.03811, 1.07), (0.4075, -0.0713, 1.11), (0.4075, 0.03811, 1.07), (0.2911, -0.204, 0.7449), (0.2911, -0.09463, 0.705), (0.4075, -0.204, 0.7449), (0.4075, -0.09463, 0.705), (0.6258, -0.08987, 1.796), (0.6258, 0.04203, 1.858), (0.7714, -0.08987, 1.796), (0.7714, 0.04203, 1.858), (0.6375, 0.07735, 1.082), (0.6375, -0.03753, 1.124), (0.7597, 0.07735, 1.082), (0.7597, -0.03753, 1.124), (0.6617, 0.1818, 1.44), (0.6617, 0.1125, 1.465), (0.7355, 0.1818, 1.44), (0.7355, 0.1125, 1.465), (0.294, -0.2028, 0.7106), (0.294, -0.09592, 0.7393), (0.4046, -0.2028, 0.7106), (0.4046, -0.09592, 0.7393), (0.294, -0.05208, 0.1483), (0.294, 0.05477, 0.1769), (0.4046, -0.05208, 0.1483), (0.4046, 0.05477, 0.1769), (0.2911, -0.05688, 0.1617), (0.2911, 0.05956, 0.1617), (0.4075, -0.05688, 0.1617), (0.4075, 0.05956, 0.1617), (0.2911, -0.05688, -2.98e-08), (0.2911, 0.05956, 2.98e-08), (0.4075, -0.05688, -2.98e-08), (0.4075, 0.05956, 2.98e-08), (0.2911, -0.05688, 0.05234), (0.4075, -0.05688, 0.05234), (0.4075, 0.05956, 0.05234), (0.2911, 0.05956, 0.05234), (0.3959, 0.2631, 1.192e-07), (0.3027, 0.2631, 1.192e-07), (0.3959, 0.2566, 0.01617), (0.3027, 0.2566, 0.01617), (0.2794, -0.1033, -2.98e-08), (0.4192, -0.1033, -2.98e-08), (0.2794, -0.1033, 0.05234), (0.4192, -0.1033, 0.05234), (0.2969, -0.2992, -1.192e-07), (0.4017, -0.2992, -1.192e-07), (0.2969, -0.2927, 0.01617), (0.4017, -0.2927, 0.01617), (0.3493, -0.1033, -2.98e-08), (0.3493, -0.1033, 0.05234), (0.3318, -0.2992, -1.192e-07), (0.3318, -0.2927, 0.01617), (0.3668, -0.2927, 0.01617), (0.3668, -0.2992, -1.192e-07), (-0.6617, 0.05456, 1.09), (-0.6617, -0.01474, 1.115), (-0.7355, 0.05456, 1.09), (-0.7355, -0.01474, 1.115), (-0.6375, 0.03753, 0.9723), (-0.6375, -0.07735, 1.014), (-0.7597, 0.03753, 0.9723), (-0.7597, -0.07735, 1.014), (-0.6258, -0.0352, 1.679), (-0.6258, 0.09671, 1.74), (-0.7714, -0.0352, 1.679), (-0.7714, 0.09671, 1.74), (-0.6258, 0.001707, 1.6), (-0.6258, 0.1336, 1.661), (-0.7714, 0.001707, 1.6), (-0.7714, 0.1336, 1.661), (-0.6622, 0.08389, 1.51), (-0.6622, 0.1498, 1.54), (-0.735, 0.08389, 1.51), (-0.735, 0.1498, 1.54), (-0.735, 0.1868, 1.461), (-0.735, 0.1208, 1.43), (-0.6622, 0.1868, 1.461), (-0.6622, 0.1208, 1.43), (-0.3008, 0.02329, 1.164), (-0.3008, 0.02329, 1.106), (-0.3008, -0.02329, 1.164), (-0.3008, -0.02329, 1.106), (0.0, 0.03881, 1.184), (0.0, 0.03881, 1.087), (0.0, -0.03881, 1.087), (0.0, -0.03881, 1.184), (-0.04851, 0.03881, 1.184), (-0.04851, 0.03881, 1.087), (-0.04851, -0.03881, 1.184), (-0.04851, -0.03881, 1.087), (-0.04851, -0.02329, 1.106), (-0.04851, -0.02329, 1.164), (-0.04851, 0.02329, 1.106), (-0.04851, 0.02329, 1.164), (-0.6307, -0.02911, 1.747), (-0.6307, -0.02911, 1.805), (-0.6307, 0.02911, 1.747), (-0.6307, 0.02911, 1.805), (0.0, 0.02911, 1.747), (0.0, 0.02911, 1.805), (0.0, -0.02911, 1.747), (0.0, -0.02911, 1.805), (-0.3008, -0.06218, 1.106), (-0.3008, -0.029, 1.197), (-0.3008, 0.029, 1.073), (-0.3008, 0.06218, 1.164), (-0.3978, -0.06218, 1.106), (-0.3978, -0.029, 1.197), (-0.3978, 0.029, 1.073), (-0.3978, 0.06218, 1.164), (-0.2911, -0.0713, 1.11), (-0.2911, 0.03811, 1.07), (-0.4075, -0.0713, 1.11), (-0.4075, 0.03811, 1.07), (-0.2911, -0.204, 0.7449), (-0.2911, -0.09463, 0.705), (-0.4075, -0.204, 0.7449), (-0.4075, -0.09463, 0.705), (-0.6258, -0.08987, 1.796), (-0.6258, 0.04203, 1.858), (-0.7714, -0.08987, 1.796), (-0.7714, 0.04203, 1.858), (-0.6375, 0.07735, 1.082), (-0.6375, -0.03753, 1.124), (-0.7597, 0.07735, 1.082), (-0.7597, -0.03753, 1.124), (-0.6617, 0.1818, 1.44), (-0.6617, 0.1125, 1.465), (-0.7355, 0.1818, 1.44), (-0.7355, 0.1125, 1.465), (-0.2911, -0.2056, 0.7099), (-0.2911, -0.0931, 0.74), (-0.4075, -0.2056, 0.7099), (-0.4075, -0.0931, 0.74), (-0.2911, -0.05489, 0.1475), (-0.2911, 0.05758, 0.1777), (-0.4075, -0.05489, 0.1475), (-0.4075, 0.05758, 0.1777), (-0.2911, -0.05688, 0.1617), (-0.2911, 0.05956, 0.1617), (-0.4075, -0.05688, 0.1617), (-0.4075, 0.05956, 0.1617), (-0.2911, -0.05688, -2.98e-08), (-0.2911, 0.05956, 2.98e-08), (-0.4075, -0.05688, -2.98e-08), (-0.4075, 0.05956, 2.98e-08), (-0.2911, -0.05688, 0.05234), (-0.4075, -0.05688, 0.05234), (-0.4075, 0.05956, 0.05234), (-0.2911, 0.05956, 0.05234), (-0.3959, 0.2631, 1.192e-07), (-0.3027, 0.2631, 1.192e-07), (-0.3959, 0.2566, 0.01617), (-0.3027, 0.2566, 0.01617), (-0.2794, -0.1033, -2.98e-08), (-0.4192, -0.1033, -2.98e-08), (-0.2794, -0.1033, 0.05234), (-0.4192, -0.1033, 0.05234), (-0.2969, -0.2992, -1.192e-07), (-0.4017, -0.2992, -1.192e-07), (-0.2969, -0.2927, 0.01617), (-0.4017, -0.2927, 0.01617), (-0.3493, -0.1033, -2.98e-08), (-0.3493, -0.1033, 0.05234), (-0.3318, -0.2992, -1.192e-07), (-0.3318, -0.2927, 0.01617), (-0.3668, -0.2927, 0.01617), (-0.3668, -0.2992, -1.192e-07)], [], [(1, 3, 67, 65), (5, 4, 6, 7), (63, 61, 5, 7), (62, 63, 7, 6), (60, 62, 6, 4), (61, 60, 4, 5), (10, 11, 59, 58), (10, 8, 12, 14), (15, 14, 18, 19), (9, 11, 15, 13), (11, 10, 14, 15), (8, 9, 13, 12), (12, 13, 17, 16), (14, 12, 16, 18), (13, 15, 19, 17), (17, 19, 20, 22), (18, 16, 23, 21), (19, 18, 21, 20), (16, 17, 22, 23), (34, 35, 24, 25), (135, 29, 31, 136), (25, 24, 26, 27), (28, 134, 137, 30), (33, 32, 27, 26), (31, 30, 137, 136), (32, 34, 25, 27), (135, 134, 28, 29), (29, 28, 30, 31), (35, 33, 26, 24), (34, 32, 33, 35), (150, 151, 39, 38), (38, 39, 37, 36), (150, 38, 36, 152), (39, 151, 153, 37), (36, 37, 153, 152), (40, 41, 43, 42), (42, 43, 47, 46), (46, 47, 45, 44), (44, 45, 41, 40), (42, 46, 44, 40), (47, 43, 41, 45), (49, 48, 50, 51), (53, 55, 54, 52), (51, 50, 54, 55), (48, 49, 53, 52), (50, 48, 52, 54), (49, 51, 55, 53), (57, 56, 58, 59), (9, 8, 56, 57), (8, 10, 58, 56), (11, 9, 57, 59), (1, 0, 60, 61), (2, 3, 63, 62), (0, 2, 62, 60), (3, 1, 61, 63), (65, 67, 66, 64), (3, 2, 66, 67), (2, 0, 64, 66), (0, 1, 65, 64), (69, 68, 70, 71), (73, 75, 74, 72), (71, 70, 74, 75), (68, 69, 73, 72), (70, 68, 72, 74), (69, 71, 75, 73), (77, 76, 78, 79), (81, 83, 82, 80), (85, 84, 94, 101, 95), (86, 83, 88, 90), (79, 78, 85, 82, 83, 86), (76, 77, 87, 81, 80, 84), (78, 76, 84, 85), (77, 79, 86, 87), (91, 90, 88, 89), (87, 86, 90, 91), (83, 81, 89, 88), (81, 87, 91, 89), (93, 95, 99, 97), (84, 80, 92, 94), (82, 85, 95, 93), (80, 82, 93, 100, 92), (103, 98, 96, 102), (100, 93, 97, 105), (101, 94, 98, 103), (94, 92, 96, 98), (95, 101, 104, 99), (92, 100, 102, 96), (99, 104, 105, 97), (103, 102, 100, 101), (105, 104, 101, 100), (107, 179, 181, 109), (111, 113, 112, 110), (177, 113, 111, 175), (176, 112, 113, 177), (174, 110, 112, 176), (175, 111, 110, 174), (116, 172, 173, 117), (116, 120, 118, 114), (121, 125, 124, 120), (115, 119, 121, 117), (117, 121, 120, 116), (114, 118, 119, 115), (118, 122, 123, 119), (120, 124, 122, 118), (119, 123, 125, 121), (123, 128, 126, 125), (124, 127, 129, 122), (125, 126, 127, 124), (122, 129, 128, 123), (144, 131, 130, 145), (135, 136, 141, 139), (131, 133, 132, 130), (138, 140, 137, 134), (143, 132, 133, 142), (141, 136, 137, 140), (142, 133, 131, 144), (135, 139, 138, 134), (139, 141, 140, 138), (145, 130, 132, 143), (144, 145, 143, 142), (150, 148, 149, 151), (148, 146, 147, 149), (150, 152, 146, 148), (149, 147, 153, 151), (146, 152, 153, 147), (154, 156, 157, 155), (156, 160, 161, 157), (160, 158, 159, 161), (158, 154, 155, 159), (156, 154, 158, 160), (161, 159, 155, 157), (163, 165, 164, 162), (167, 166, 168, 169), (165, 169, 168, 164), (162, 166, 167, 163), (164, 168, 166, 162), (163, 167, 169, 165), (171, 173, 172, 170), (115, 171, 170, 114), (114, 170, 172, 116), (117, 173, 171, 115), (107, 175, 174, 106), (108, 176, 177, 109), (106, 174, 176, 108), (109, 177, 175, 107), (179, 178, 180, 181), (109, 181, 180, 108), (108, 180, 178, 106), (106, 178, 179, 107), (183, 185, 184, 182), (187, 186, 188, 189), (185, 189, 188, 184), (182, 186, 187, 183), (184, 188, 186, 182), (183, 187, 189, 185), (191, 193, 192, 190), (195, 194, 196, 197), (199, 209, 215, 208, 198), (200, 204, 202, 197), (193, 200, 197, 196, 199, 192), (190, 198, 194, 195, 201, 191), (192, 199, 198, 190), (191, 201, 200, 193), (205, 203, 202, 204), (201, 205, 204, 200), (197, 202, 203, 195), (195, 203, 205, 201), (207, 211, 213, 209), (198, 208, 206, 194), (196, 207, 209, 199), (194, 206, 214, 207, 196), (217, 216, 210, 212), (214, 219, 211, 207), (215, 217, 212, 208), (208, 212, 210, 206), (209, 213, 218, 215), (206, 210, 216, 214), (213, 211, 219, 218), (217, 215, 214, 216), (219, 214, 215, 218)])
_uv = me_frame.uv_layers.new(name='UVMap')
_uv.uv.foreach_set('vector', [0.8793, 0.5933, 0.9176, 0.5933, 0.9176, 0.775, 0.8793, 0.775, 0.8666, 0.5181, 0.8666, 0.5779, 0.9302, 0.5779, 0.9302, 0.5181, 0.9302, 0.5977, 0.8666, 0.5977, 0.8666, 0.5408, 0.9302, 0.5408, 0.2123, 0.5759, 0.1526, 0.5977, 0.1319, 0.5408, 0.1916, 0.519, 0.8666, 0.5759, 0.9302, 0.5759, 0.9302, 0.519, 0.8666, 0.519, 0.1526, 0.5977, 0.2123, 0.5759, 0.1916, 0.519, 0.1319, 0.5408, 0.1538, 0.8864, 0.2224, 0.9184, 0.1939, 0.9793, 0.1254, 0.9473, 0.9363, 0.8864, 0.8606, 0.8864, 0.8606, 0.8452, 0.9363, 0.8452, 0.2415, 0.8772, 0.173, 0.8452, 0.2157, 0.7984, 0.25, 0.8144, 0.8606, 0.9184, 0.9363, 0.9184, 0.9363, 0.8772, 0.8606, 0.8772, 0.2224, 0.9184, 0.1538, 0.8864, 0.173, 0.8452, 0.2415, 0.8772, 0.1538, 0.8864, 0.2224, 0.9184, 0.2415, 0.8772, 0.173, 0.8452, 0.173, 0.8452, 0.2415, 0.8772, 0.25, 0.8144, 0.2157, 0.7984, 0.9363, 0.8452, 0.8606, 0.8452, 0.8795, 0.7984, 0.9173, 0.7984, 0.8606, 0.8772, 0.9363, 0.8772, 0.9173, 0.8144, 0.8795, 0.8144, 0.8795, 0.8144, 0.9173, 0.8144, 0.9173, 0.7732, 0.8795, 0.7732, 0.9173, 0.7984, 0.8795, 0.7984, 0.8795, 0.7572, 0.9173, 0.7572, 0.25, 0.8144, 0.2157, 0.7984, 0.2349, 0.7572, 0.2692, 0.7732, 0.2157, 0.7984, 0.25, 0.8144, 0.2692, 0.7732, 0.2349, 0.7572, 0.5605, 0.5886, 0.5605, 0.6189, 0.6916, 0.6189, 0.6916, 0.5886, 0.5353, 0.5785, 0.5605, 0.5785, 0.5605, 0.5382, 0.5353, 0.5382, 0.1842, 0.5886, 0.1842, 0.6189, 0.16, 0.6189, 0.16, 0.5886, 0.5605, 0.5785, 0.5353, 0.5785, 0.5353, 0.5382, 0.5605, 0.5382, 0.5605, 0.6189, 0.5605, 0.5886, 0.6916, 0.5886, 0.6916, 0.6189, 0.5605, 0.5785, 0.5605, 0.629, 0.5353, 0.629, 0.5353, 0.5785, 0.5605, 0.5462, 0.5605, 0.5705, 0.6916, 0.5705, 0.6916, 0.5462, 0.5353, 0.5785, 0.5353, 0.629, 0.5605, 0.629, 0.5605, 0.5785, 0.1923, 0.5785, 0.1923, 0.629, 0.1519, 0.629, 0.1519, 0.5785, 0.5605, 0.5705, 0.5605, 0.5462, 0.6916, 0.5462, 0.6916, 0.5705, 0.1842, 0.5886, 0.16, 0.5886, 0.16, 0.6189, 0.1842, 0.6189, 0.5353, 0.9215, 0.5353, 0.9518, 0.8631, 0.9518, 0.8631, 0.9215, 0.1872, 0.9215, 0.1872, 0.9518, 0.157, 0.9518, 0.157, 0.9215, 0.5353, 0.5735, 0.8631, 0.5735, 0.8631, 0.5432, 0.5353, 0.5432, 0.8631, 0.5735, 0.5353, 0.5735, 0.5353, 0.5432, 0.8631, 0.5432, 0.8631, 0.9215, 0.8631, 0.9518, 0.5353, 0.9518, 0.5353, 0.9215, 0.1398, 0.5887, 0.157, 0.6361, 0.2044, 0.6188, 0.1872, 0.5714, 0.6916, 0.5714, 0.6916, 0.6188, 0.7421, 0.6188, 0.7421, 0.5714, 0.1872, 0.5714, 0.2044, 0.6188, 0.157, 0.6361, 0.1398, 0.5887, 0.7421, 0.5887, 0.7421, 0.6361, 0.6916, 0.6361, 0.6916, 0.5887, 0.6916, 0.5734, 0.7421, 0.5734, 0.7421, 0.526, 0.6916, 0.526, 0.7421, 0.5907, 0.6916, 0.5907, 0.6916, 0.5433, 0.7421, 0.5433, 0.7017, 0.5639, 0.7017, 0.5355, 0.732, 0.5355, 0.732, 0.5639, 0.7017, 0.4949, 0.732, 0.4949, 0.732, 0.4665, 0.7017, 0.4665, 0.1777, 0.5749, 0.1492, 0.5852, 0.08023, 0.3956, 0.1087, 0.3853, 0.1492, 0.5852, 0.1777, 0.5749, 0.1087, 0.3853, 0.08023, 0.3956, 0.732, 0.5852, 0.7017, 0.5852, 0.7017, 0.3956, 0.732, 0.3956, 0.7017, 0.5749, 0.732, 0.5749, 0.732, 0.3853, 0.7017, 0.3853, 0.8606, 0.5802, 0.8606, 0.5116, 0.9363, 0.5116, 0.9363, 0.5802, 0.2224, 0.9184, 0.1538, 0.8864, 0.1254, 0.9473, 0.1939, 0.9793, 0.8606, 0.8864, 0.9363, 0.8864, 0.9363, 0.9473, 0.8606, 0.9473, 0.9363, 0.9184, 0.8606, 0.9184, 0.8606, 0.9793, 0.9363, 0.9793, 0.8793, 0.5507, 0.8793, 0.5867, 0.8666, 0.5986, 0.8666, 0.5388, 0.9176, 0.5867, 0.9176, 0.5507, 0.9302, 0.5388, 0.9302, 0.5986, 0.8793, 0.5867, 0.9176, 0.5867, 0.9302, 0.5986, 0.8666, 0.5986, 0.9176, 0.5507, 0.8793, 0.5507, 0.8666, 0.5388, 0.9302, 0.5388, 0.8793, 0.6168, 0.9176, 0.6168, 0.9176, 0.6528, 0.8793, 0.6528, 0.1644, 0.5933, 0.2004, 0.5802, 0.2666, 0.7619, 0.2306, 0.775, 0.9176, 0.5802, 0.8793, 0.5802, 0.8793, 0.7619, 0.9176, 0.7619, 0.2004, 0.5802, 0.1644, 0.5933, 0.2306, 0.775, 0.2666, 0.7619, 0.7017, 0.4953, 0.7017, 0.4661, 0.732, 0.4661, 0.732, 0.4953, 0.7017, 0.5737, 0.732, 0.5737, 0.732, 0.5444, 0.7017, 0.5444, 0.1091, 0.3944, 0.07983, 0.3865, 0.1582, 0.0942, 0.1874, 0.102, 0.07983, 0.3865, 0.1091, 0.3944, 0.1874, 0.102, 0.1582, 0.0942, 0.732, 0.3865, 0.7017, 0.3865, 0.7017, 0.0942, 0.732, 0.0942, 0.7017, 0.3944, 0.732, 0.3944, 0.732, 0.102, 0.7017, 0.102, 0.7017, 0.5742, 0.7017, 0.5439, 0.732, 0.5439, 0.732, 0.5742, 0.7017, 0.5742, 0.732, 0.5742, 0.732, 0.5439, 0.7017, 0.5439, 0.732, 0.5439, 0.7017, 0.5439, 0.6987, 0.5422, 0.7168, 0.5422, 0.735, 0.5422, 0.1879, 0.0304, 0.1879, 0.01359, 0.2148, 0.01359, 0.2131, 0.022, 0.1879, 0.09766, 0.1576, 0.09766, 0.1576, 0.0304, 0.1576, 0.01359, 0.1879, 0.01359, 0.1879, 0.0304, 0.1576, 0.09766, 0.1879, 0.09766, 0.1879, 0.0304, 0.1879, 0.01359, 0.1576, 0.01359, 0.1576, 0.0304, 0.732, 0.09766, 0.7017, 0.09766, 0.7017, 0.0304, 0.732, 0.0304, 0.7017, 0.09766, 0.732, 0.09766, 0.732, 0.0304, 0.7017, 0.0304, 0.7047, 0.022, 0.7289, 0.022, 0.7289, 0.01359, 0.7047, 0.01359, 0.7017, 0.5742, 0.732, 0.5742, 0.7289, 0.5994, 0.7047, 0.5994, 0.732, 0.5742, 0.7017, 0.5742, 0.7047, 0.6011, 0.7289, 0.6011, 0.1879, 0.01359, 0.1879, 0.0304, 0.2131, 0.022, 0.2148, 0.01359, 0.156, 0.01359, 0.156, 0.0304, 0.1223, 0.022, 0.1207, 0.01359, 0.7017, 0.0304, 0.7017, 0.01359, 0.6987, 0.01359, 0.6987, 0.0304, 0.732, 0.01359, 0.732, 0.0304, 0.735, 0.0304, 0.735, 0.01359, 0.7017, 0.5439, 0.732, 0.5439, 0.735, 0.5422, 0.7168, 0.5422, 0.6987, 0.5422, 0.7123, 0.022, 0.7032, 0.022, 0.7032, 0.01359, 0.7123, 0.01359, 0.7168, 0.5422, 0.735, 0.5422, 0.7305, 0.5069, 0.7214, 0.5069, 0.7168, 0.5422, 0.6987, 0.5422, 0.7032, 0.5086, 0.7123, 0.5086, 0.156, 0.0304, 0.156, 0.01359, 0.1207, 0.01359, 0.1223, 0.022, 0.735, 0.5422, 0.7168, 0.5422, 0.7214, 0.5086, 0.7305, 0.5086, 0.6987, 0.5422, 0.7168, 0.5422, 0.7123, 0.5069, 0.7032, 0.5069, 0.7305, 0.022, 0.7214, 0.022, 0.7214, 0.01359, 0.7305, 0.01359, 0.1223, 0.022, 0.1207, 0.01359, 0.156, 0.01359, 0.156, 0.0304, 0.1207, 0.01359, 0.1223, 0.022, 0.156, 0.0304, 0.156, 0.01359, 0.8793, 0.5933, 0.8793, 0.775, 0.9176, 0.775, 0.9176, 0.5933, 0.8666, 0.5181, 0.9302, 0.5181, 0.9302, 0.5779, 0.8666, 0.5779, 0.9302, 0.5977, 0.9302, 0.5408, 0.8666, 0.5408, 0.8666, 0.5977, 0.2123, 0.5759, 0.1916, 0.519, 0.1319, 0.5408, 0.1526, 0.5977, 0.8666, 0.5759, 0.8666, 0.519, 0.9302, 0.519, 0.9302, 0.5759, 0.1526, 0.5977, 0.1319, 0.5408, 0.1916, 0.519, 0.2123, 0.5759, 0.1538, 0.8864, 0.1254, 0.9473, 0.1939, 0.9793, 0.2224, 0.9184, 0.9363, 0.8864, 0.9363, 0.8452, 0.8606, 0.8452, 0.8606, 0.8864, 0.2415, 0.8772, 0.25, 0.8144, 0.2157, 0.7984, 0.173, 0.8452, 0.8606, 0.9184, 0.8606, 0.8772, 0.9363, 0.8772, 0.9363, 0.9184, 0.2224, 0.9184, 0.2415, 0.8772, 0.173, 0.8452, 0.1538, 0.8864, 0.1538, 0.8864, 0.173, 0.8452, 0.2415, 0.8772, 0.2224, 0.9184, 0.173, 0.8452, 0.2157, 0.7984, 0.25, 0.8144, 0.2415, 0.8772, 0.9363, 0.8452, 0.9173, 0.7984, 0.8795, 0.7984, 0.8606, 0.8452, 0.8606, 0.8772, 0.8795, 0.8144, 0.9173, 0.8144, 0.9363, 0.8772, 0.8795, 0.8144, 0.8795, 0.7732, 0.9173, 0.7732, 0.9173, 0.8144, 0.9173, 0.7984, 0.9173, 0.7572, 0.8795, 0.7572, 0.8795, 0.7984, 0.25, 0.8144, 0.2692, 0.7732, 0.2349, 0.7572, 0.2157, 0.7984, 0.2157, 0.7984, 0.2349, 0.7572, 0.2692, 0.7732, 0.25, 0.8144, 0.5605, 0.5886, 0.6916, 0.5886, 0.6916, 0.6189, 0.5605, 0.6189, 0.5353, 0.5785, 0.5353, 0.5382, 0.5605, 0.5382, 0.5605, 0.5785, 0.1842, 0.5886, 0.16, 0.5886, 0.16, 0.6189, 0.1842, 0.6189, 0.5605, 0.5785, 0.5605, 0.5382, 0.5353, 0.5382, 0.5353, 0.5785, 0.5605, 0.6189, 0.6916, 0.6189, 0.6916, 0.5886, 0.5605, 0.5886, 0.5605, 0.5785, 0.5353, 0.5785, 0.5353, 0.629, 0.5605, 0.629, 0.5605, 0.5462, 0.6916, 0.5462, 0.6916, 0.5705, 0.5605, 0.5705, 0.5353, 0.5785, 0.5605, 0.5785, 0.5605, 0.629, 0.5353, 0.629, 0.1923, 0.5785, 0.1519, 0.5785, 0.1519, 0.629, 0.1923, 0.629, 0.5605, 0.5705, 0.6916, 0.5705, 0.6916, 0.5462, 0.5605, 0.5462, 0.1842, 0.5886, 0.1842, 0.6189, 0.16, 0.6189, 0.16, 0.5886, 0.5353, 0.9215, 0.8631, 0.9215, 0.8631, 0.9518, 0.5353, 0.9518, 0.1872, 0.9215, 0.157, 0.9215, 0.157, 0.9518, 0.1872, 0.9518, 0.5353, 0.5735, 0.5353, 0.5432, 0.8631, 0.5432, 0.8631, 0.5735, 0.8631, 0.5735, 0.8631, 0.5432, 0.5353, 0.5432, 0.5353, 0.5735, 0.8631, 0.9215, 0.5353, 0.9215, 0.5353, 0.9518, 0.8631, 0.9518, 0.1398, 0.5887, 0.1872, 0.5714, 0.2044, 0.6188, 0.157, 0.6361, 0.6916, 0.5714, 0.7421, 0.5714, 0.7421, 0.6188, 0.6916, 0.6188, 0.1872, 0.5714, 0.1398, 0.5887, 0.157, 0.6361, 0.2044, 0.6188, 0.7421, 0.5887, 0.6916, 0.5887, 0.6916, 0.6361, 0.7421, 0.6361, 0.6916, 0.5734, 0.6916, 0.526, 0.7421, 0.526, 0.7421, 0.5734, 0.7421, 0.5907, 0.7421, 0.5433, 0.6916, 0.5433, 0.6916, 0.5907, 0.7017, 0.5639, 0.732, 0.5639, 0.732, 0.5355, 0.7017, 0.5355, 0.7017, 0.4949, 0.7017, 0.4665, 0.732, 0.4665, 0.732, 0.4949, 0.1777, 0.5749, 0.1087, 0.3853, 0.08023, 0.3956, 0.1492, 0.5852, 0.1492, 0.5852, 0.08023, 0.3956, 0.1087, 0.3853, 0.1777, 0.5749, 0.732, 0.5852, 0.732, 0.3956, 0.7017, 0.3956, 0.7017, 0.5852, 0.7017, 0.5749, 0.7017, 0.3853, 0.732, 0.3853, 0.732, 0.5749, 0.8606, 0.5802, 0.9363, 0.5802, 0.9363, 0.5116, 0.8606, 0.5116, 0.2224, 0.9184, 0.1939, 0.9793, 0.1254, 0.9473, 0.1538, 0.8864, 0.8606, 0.8864, 0.8606, 0.9473, 0.9363, 0.9473, 0.9363, 0.8864, 0.9363, 0.9184, 0.9363, 0.9793, 0.8606, 0.9793, 0.8606, 0.9184, 0.8793, 0.5507, 0.8666, 0.5388, 0.8666, 0.5986, 0.8793, 0.5867, 0.9176, 0.5867, 0.9302, 0.5986, 0.9302, 0.5388, 0.9176, 0.5507, 0.8793, 0.5867, 0.8666, 0.5986, 0.9302, 0.5986, 0.9176, 0.5867, 0.9176, 0.5507, 0.9302, 0.5388, 0.8666, 0.5388, 0.8793, 0.5507, 0.8793, 0.6168, 0.8793, 0.6528, 0.9176, 0.6528, 0.9176, 0.6168, 0.1644, 0.5933, 0.2306, 0.775, 0.2666, 0.7619, 0.2004, 0.5802, 0.9176, 0.5802, 0.9176, 0.7619, 0.8793, 0.7619, 0.8793, 0.5802, 0.2004, 0.5802, 0.2666, 0.7619, 0.2306, 0.775, 0.1644, 0.5933, 0.7017, 0.4953, 0.732, 0.4953, 0.732, 0.4661, 0.7017, 0.4661, 0.7017, 0.5737, 0.7017, 0.5444, 0.732, 0.5444, 0.732, 0.5737, 0.1091, 0.3944, 0.1874, 0.102, 0.1582, 0.0942, 0.07983, 0.3865, 0.07983, 0.3865, 0.1582, 0.0942, 0.1874, 0.102, 0.1091, 0.3944, 0.732, 0.3865, 0.732, 0.0942, 0.7017, 0.0942, 0.7017, 0.3865, 0.7017, 0.3944, 0.7017, 0.102, 0.732, 0.102, 0.732, 0.3944, 0.7017, 0.5742, 0.732, 0.5742, 0.732, 0.5439, 0.7017, 0.5439, 0.7017, 0.5742, 0.7017, 0.5439, 0.732, 0.5439, 0.732, 0.5742, 0.732, 0.5439, 0.735, 0.5422, 0.7168, 0.5422, 0.6987, 0.5422, 0.7017, 0.5439, 0.1879, 0.0304, 0.2131, 0.022, 0.2148, 0.01359, 0.1879, 0.01359, 0.1879, 0.09766, 0.1879, 0.0304, 0.1879, 0.01359, 0.1576, 0.01359, 0.1576, 0.0304, 0.1576, 0.09766, 0.1576, 0.09766, 0.1576, 0.0304, 0.1576, 0.01359, 0.1879, 0.01359, 0.1879, 0.0304, 0.1879, 0.09766, 0.732, 0.09766, 0.732, 0.0304, 0.7017, 0.0304, 0.7017, 0.09766, 0.7017, 0.09766, 0.7017, 0.0304, 0.732, 0.0304, 0.732, 0.09766, 0.7047, 0.022, 0.7047, 0.01359, 0.7289, 0.01359, 0.7289, 0.022, 0.7017, 0.5742, 0.7047, 0.5994, 0.7289, 0.5994, 0.732, 0.5742, 0.732, 0.5742, 0.7289, 0.6011, 0.7047, 0.6011, 0.7017, 0.5742, 0.1879, 0.01359, 0.2148, 0.01359, 0.2131, 0.022, 0.1879, 0.0304, 0.156, 0.01359, 0.1207, 0.01359, 0.1223, 0.022, 0.156, 0.0304, 0.7017, 0.0304, 0.6987, 0.0304, 0.6987, 0.01359, 0.7017, 0.01359, 0.732, 0.01359, 0.735, 0.01359, 0.735, 0.0304, 0.732, 0.0304, 0.7017, 0.5439, 0.6987, 0.5422, 0.7168, 0.5422, 0.735, 0.5422, 0.732, 0.5439, 0.7123, 0.022, 0.7123, 0.01359, 0.7032, 0.01359, 0.7032, 0.022, 0.7168, 0.5422, 0.7214, 0.5069, 0.7305, 0.5069, 0.735, 0.5422, 0.7168, 0.5422, 0.7123, 0.5086, 0.7032, 0.5086, 0.6987, 0.5422, 0.156, 0.0304, 0.1223, 0.022, 0.1207, 0.01359, 0.156, 0.01359, 0.735, 0.5422, 0.7305, 0.5086, 0.7214, 0.5086, 0.7168, 0.5422, 0.6987, 0.5422, 0.7032, 0.5069, 0.7123, 0.5069, 0.7168, 0.5422, 0.7305, 0.022, 0.7305, 0.01359, 0.7214, 0.01359, 0.7214, 0.022, 0.1223, 0.022, 0.156, 0.0304, 0.156, 0.01359, 0.1207, 0.01359, 0.1207, 0.01359, 0.156, 0.01359, 0.156, 0.0304, 0.1223, 0.022])
me_frame.materials.append(mat_mech_frame)
me_frame.use_remesh_preserve_volume = False
me_frame.use_remesh_preserve_attributes = False
me_frame.use_mirror_vertex_groups = False
me_frame.update()
arm_armature = bpy.data.armatures.new('Armature')  # bones are not reproduced

# ---- objects
ob_armlow2 = bpy.data.objects.new('ArmLow2', me_cube_007)
ob_armup2 = bpy.data.objects.new('ArmUp2', me_cube_008)
ob_foot2 = bpy.data.objects.new('Foot2', me_cube_009)
ob_leglow2 = bpy.data.objects.new('LegLow2', me_plane_001)
ob_legup2 = bpy.data.objects.new('LegUp2', me_cube_010)
ob_hip2 = bpy.data.objects.new('Hip2', me_mech_002)
ob_torso2 = bpy.data.objects.new('Torso2', me_cube_011)
ob_frame = bpy.data.objects.new('Frame', me_frame)
ob_armature = bpy.data.objects.new('Armature', arm_armature)

# ---- transforms, parenting, visibility, modifiers, constraints
ob_armlow2.location = (0.6986, 0.1455, 1.455)
ob_armlow2.lineart.crease_threshold = 0.0
ob_armup2.location = (0.6986, 0.0, 1.776)
ob_armup2.lineart.crease_threshold = 0.0
ob_foot2.location = (0.3493, 0.0, 0.1747)
ob_foot2.lineart.crease_threshold = 0.0
ob_leglow2.location = (0.3493, -0.1455, 0.7277)
ob_leglow2.lineart.crease_threshold = 0.0
ob_legup2.location = (0.3493, 0.0, 1.135)
ob_legup2.lineart.crease_threshold = 0.0
ob_hip2.location = (0.0, 0.0, 1.135)
ob_hip2.scale = (0.3, 0.3, 0.3)
ob_hip2.lock_rotations_4d = False
ob_hip2.empty_display_type = 'ARROWS'
ob_hip2.lineart.crease_threshold = 0.0
ob_torso2.location = (0.0, 0.0, 1.31)
ob_torso2.lineart.crease_threshold = 0.0
ob_frame.location = (0.0, 0.0, 0.0)
ob_frame.lock_rotations_4d = False
ob_frame.empty_display_type = 'ARROWS'
ob_frame.lineart.crease_threshold = 0.0
_vg = ob_frame.vertex_groups.new(name='root')
_vg.add([24, 25, 26, 27, 28, 29, 30, 31, 32, 33, 34, 35, 130, 131, 132, 133, 134, 135, 136, 137, 138, 139, 140, 141, 142, 143, 144, 145], 1.0, 'REPLACE')
_vg = ob_frame.vertex_groups.new(name='torso')
_vg.add([36, 37, 38, 39, 146, 147, 148, 149, 150, 151, 152, 153], 1.0, 'REPLACE')
_vg = ob_frame.vertex_groups.new(name='arm_upper.l')
_vg.add([8, 9, 10, 11, 12, 13, 14, 15, 16, 17, 18, 19, 20, 21, 22, 23, 56, 57, 58, 59], 1.0, 'REPLACE')
_vg = ob_frame.vertex_groups.new(name='arm_lower.l')
_vg.add([0, 1, 2, 3, 4, 5, 6, 7, 60, 61, 62, 63, 64, 65, 66, 67], 1.0, 'REPLACE')
_vg = ob_frame.vertex_groups.new(name='arm_hand.l')
_vg = ob_frame.vertex_groups.new(name='arm_shoulder.l')
_vg = ob_frame.vertex_groups.new(name='arm_upper.r')
_vg.add([114, 115, 116, 117, 118, 119, 120, 121, 122, 123, 124, 125, 126, 127, 128, 129, 170, 171, 172, 173], 1.0, 'REPLACE')
_vg = ob_frame.vertex_groups.new(name='arm_lower.r')
_vg.add([106, 107, 108, 109, 110, 111, 112, 113, 174, 175, 176, 177, 178, 179, 180, 181], 1.0, 'REPLACE')
_vg = ob_frame.vertex_groups.new(name='arm_hand.r')
_vg = ob_frame.vertex_groups.new(name='arm_shoulder.r')
_vg = ob_frame.vertex_groups.new(name='leg_upper.l')
_vg.add([40, 41, 42, 43, 44, 45, 46, 47, 48, 49, 50, 51, 52, 53, 54, 55], 1.0, 'REPLACE')
_vg = ob_frame.vertex_groups.new(name='leg_lower.l')
_vg.add([68, 69, 70, 71, 72, 73, 74, 75], 1.0, 'REPLACE')
_vg = ob_frame.vertex_groups.new(name='leg_foot.l')
_vg.add([76, 77, 78, 79, 80, 81, 82, 83, 84, 85, 86, 87, 88, 89, 90, 91, 92, 93, 94, 95, 96, 97, 98, 99, 100, 101, 102, 103, 104, 105], 1.0, 'REPLACE')
_vg = ob_frame.vertex_groups.new(name='leg_upper.r')
_vg.add([154, 155, 156, 157, 158, 159, 160, 161, 162, 163, 164, 165, 166, 167, 168, 169], 1.0, 'REPLACE')
_vg = ob_frame.vertex_groups.new(name='leg_lower.r')
_vg.add([182, 183, 184, 185, 186, 187, 188, 189], 1.0, 'REPLACE')
_vg = ob_frame.vertex_groups.new(name='leg_foot.r')
_vg.add([190, 191, 192, 193, 194, 195, 196, 197, 198, 199, 200, 201, 202, 203, 204, 205, 206, 207, 208, 209, 210, 211, 212, 213, 214, 215, 216, 217, 218, 219], 1.0, 'REPLACE')
_vg = ob_frame.vertex_groups.new(name='leg_ik_target.l')
_vg = ob_frame.vertex_groups.new(name='leg_ik_pole.l')
_vg = ob_frame.vertex_groups.new(name='arm_ik_pole.l')
_vg = ob_frame.vertex_groups.new(name='arm_ik_target.l')
_vg = ob_frame.vertex_groups.new(name='leg_ik_target.r')
_vg = ob_frame.vertex_groups.new(name='leg_ik_pole.r')
_vg = ob_frame.vertex_groups.new(name='arm_ik_pole.r')
_vg = ob_frame.vertex_groups.new(name='arm_ik_target.r')
_m = ob_frame.modifiers.new('Armature', 'ARMATURE')
ob_armature.location = (0.0, 0.0, 0.0)
ob_armature.lineart.crease_threshold = 0.0

# ---- collection membership
col_shinra.objects.link(ob_armlow2)
col_shinra.objects.link(ob_armup2)
col_shinra.objects.link(ob_foot2)
col_shinra.objects.link(ob_leglow2)
col_shinra.objects.link(ob_legup2)
col_shinra.objects.link(ob_hip2)
col_shinra.objects.link(ob_torso2)
col_frame.objects.link(ob_frame)
col_frame.objects.link(ob_armature)

# ---- scene / render settings (as saved in the file)
scene.frame_start = 1; scene.frame_end = 250; scene.frame_set(1)
scene.render.engine = 'BLENDER_EEVEE_NEXT'
scene.cycles.use_denoising = False
scene.cycles.samples = 128
scene.cycles.sampling_pattern = 'TABULATED_SOBOL'
scene.cycles.use_adaptive_sampling = False
scene.cycles.use_light_tree = False
scene.view_settings.view_transform = 'Filmic'
bpy.context.view_layer.update()

# ---- added for rendering (the .blend has no active camera and no usable light): camera, sun
cam_auto = bpy.data.cameras.new('AutoCamera')
cam_auto.lens = 50.0
cam_auto.sensor_width = 36.0
cam_auto.clip_end = 1000.0
ob_auto_camera = bpy.data.objects.new('AutoCamera', cam_auto)
scene.collection.objects.link(ob_auto_camera)
ob_auto_camera.location = (2.56306, -3.05032, 3.06467)
ob_auto_camera.rotation_euler = (1.09748, -7.21219e-08, 0.694738)
scene.camera = ob_auto_camera
light_auto_sun = bpy.data.lights.new('AutoSun', 'SUN')
light_auto_sun.energy = 3.0
light_auto_sun.angle = 0.0523599
ob_auto_sun = bpy.data.objects.new('AutoSun', light_auto_sun)
scene.collection.objects.link(ob_auto_sun)
ob_auto_sun.rotation_euler = (0.872665, 0.174533, 0.523599)
bpy.context.view_layer.update()
